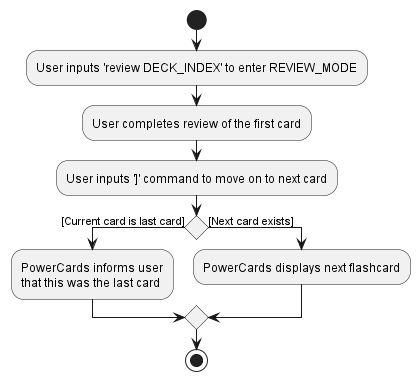

The diagram above was rendered by PlantUML. Its source (embedded in the PNG):
@startuml

start
:User inputs 'review DECK_INDEX' to enter REVIEW_MODE;
:User completes review of the first card;
:User inputs ']' command to move on to next card;

if () then ([Current card is last card])
    :PowerCards informs user
    that this was the last card;
else ([Next card exists])
    :PowerCards displays next flashcard;


endif

stop
@enduml